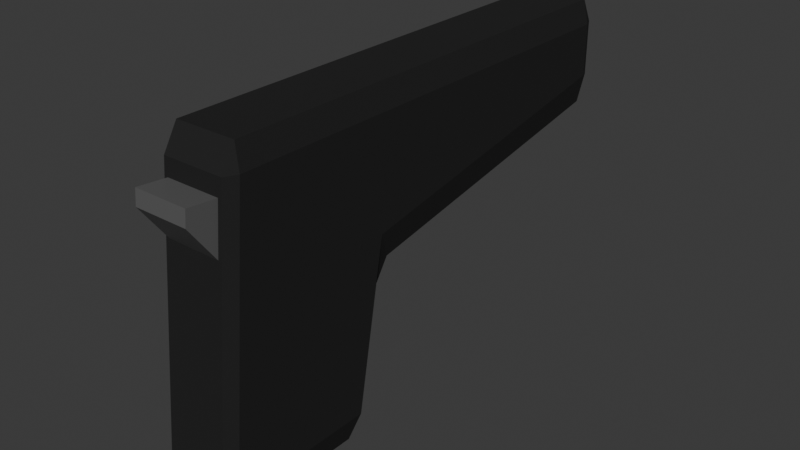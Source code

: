 # Source: Pistol.blend  (saved by Blender 4.0.36; exported with 4.5.12 LTS)
import bpy
from mathutils import Matrix  # noqa: F401  (used for matrix-valued properties, if any)

bpy.ops.wm.read_factory_settings(use_empty=True)
scene = bpy.context.scene
scene.name = 'Scene'

# ---- collections
col_collection = bpy.data.collections.new('Collection'); scene.collection.children.link(col_collection)

# ---- materials (node trees are filled in below, after node groups)
mat_pistolblack = bpy.data.materials.new('PistolBlack')
mat_pistolblack.alpha_threshold = 0.0
mat_pistolblack.use_transparent_shadow = False
mat_pistolblack.roughness = 0.5
mat_pistolblack.line_color = (0.0, 0.0, 0.0, 1.0)
mat_pistolgrey = bpy.data.materials.new('PistolGrey')
mat_pistolgrey.use_transparent_shadow = False

# ---- material node trees
mat_pistolblack.use_nodes = True; mat_pistolblack.node_tree.nodes.clear()
_N = mat_pistolblack.node_tree.nodes; _L = mat_pistolblack.node_tree.links
n0 = _N.new('ShaderNodeOutputMaterial'); n0.name = 'Material Output'; n0.location = (300, 300)
n1 = _N.new('ShaderNodeBsdfPrincipled'); n1.name = 'Principled BSDF'; n1.location = (10, 300)
n1.inputs[0].default_value = (0.02225, 0.02225, 0.02225, 1.0)
n1.inputs[3].default_value = 1.45
n1.inputs[13].default_value = 0.1
_L.new(n1.outputs[0], n0.inputs[0])
n0.is_active_output = True
mat_pistolgrey.use_nodes = True; mat_pistolgrey.node_tree.nodes.clear()
_N = mat_pistolgrey.node_tree.nodes; _L = mat_pistolgrey.node_tree.links
n0 = _N.new('ShaderNodeBsdfPrincipled'); n0.name = 'Principled BSDF'; n0.location = (10, 300)
n0.inputs[0].default_value = (0.1095, 0.1095, 0.1095, 1.0)
n0.inputs[3].default_value = 1.45
n1 = _N.new('ShaderNodeOutputMaterial'); n1.name = 'Material Output'; n1.location = (300, 300)
_L.new(n0.outputs[0], n1.inputs[0])
n1.is_active_output = True

# ---- world
world_world = bpy.data.worlds.new('World'); scene.world = world_world
world_world.use_nodes = True; world_world.node_tree.nodes.clear()
_N = world_world.node_tree.nodes; _L = world_world.node_tree.links
n0 = _N.new('ShaderNodeOutputWorld'); n0.name = 'World Output'; n0.location = (300, 300)
n1 = _N.new('ShaderNodeBackground'); n1.name = 'Background'; n1.location = (10, 300)
n1.inputs[0].default_value = (0.05088, 0.05088, 0.05088, 1.0)
_L.new(n1.outputs[0], n0.inputs[0])
n0.is_active_output = True
world_world.color = (0.05088, 0.05088, 0.05088)
world_world.use_sun_shadow = False
world_world.sun_shadow_jitter_overblur = 0.0

# ---- meshes
me_cube = bpy.data.meshes.new('Cube')
me_cube.from_pydata([(0.05, 0.01901, 0.1), (0.05, 0.02237, 0.085), (0.02437, 0.01901, -0.1), (0.03113, 0.02237, -0.085), (0.03443, 0.01901, -0.0859), (0.05, -0.02237, 0.085), (0.05, -0.01901, 0.1), (0.03443, -0.01901, -0.0859), (0.03113, -0.02237, -0.085), (0.02437, -0.01901, -0.1), (-0.04374, 0.02237, 0.085), (-0.05225, 0.01672, 0.07515), (-0.0425, 0.01901, 0.1), (-0.05496, 0.01672, 0.04524), (-0.05915, 0.02237, -0.085), (-0.06063, 0.01901, -0.1), (-0.05225, -0.01672, 0.07515), (-0.04374, -0.02237, 0.085), (-0.0425, -0.01901, 0.1), (-0.06063, -0.01901, -0.1), (-0.05915, -0.02237, -0.085), (-0.05496, -0.01672, 0.04524), (0.04744, -0.01901, -0.0141), (0.05747, -0.01901, 0.001339), (0.05, -0.02237, 0.01809), (0.04744, 0.01901, -0.0141), (0.05, 0.02237, 0.01809), (0.05747, 0.01901, 0.001339), (0.2425, 0.01901, 0.1), (0.25, 0.01901, 0.085), (0.2425, 0.02237, 0.085), (0.2425, -0.01901, 0.1), (0.2425, -0.02237, 0.085), (0.25, -0.01901, 0.085), (0.2425, -0.02237, 0.05248), (0.2425, -0.01901, 0.03451), (0.25, -0.01901, 0.05085), (0.2425, 0.02237, 0.05248), (0.25, 0.01901, 0.05085), (0.2425, 0.01901, 0.03451), (-0.06679, -0.01901, -0.08524), (-0.06679, 0.01901, -0.08524), (-0.05134, -0.01901, 0.08524), (-0.05134, 0.01901, 0.08524), (-0.05496, -0.01672, 0.04524), (-0.05496, 0.01672, 0.04524), (-0.05225, -0.01672, 0.07515), (-0.05225, 0.01672, 0.07515), (-0.07127, -0.01672, 0.06744), (-0.07127, 0.01672, 0.06744), (-0.07042, -0.01672, 0.0768), (-0.07042, 0.01672, 0.0768), (0.2538, 0.01197, 0.06793), (0.2538, 0.01174, 0.06559), (0.2462, 0.01464, 0.06793), (0.2538, 0.01464, 0.06793), (0.2462, 0.01435, 0.06507), (0.2538, 0.01435, 0.06507), (0.2462, 0.01352, 0.06232), (0.2538, 0.01352, 0.06232), (0.2462, 0.01217, 0.05979), (0.2538, 0.01217, 0.05979), (0.2462, 0.01035, 0.05758), (0.2538, 0.01035, 0.05758), (0.2462, 0.008131, 0.05576), (0.2538, 0.008131, 0.05576), (0.2462, 0.005601, 0.0544), (0.2538, 0.005601, 0.0544), (0.2462, 0.002855, 0.05357), (0.2538, 0.002855, 0.05357), (0.2462, 4.117e-10, 0.05329), (0.2538, 4.117e-10, 0.05329), (0.2462, -0.002855, 0.05357), (0.2538, -0.002855, 0.05357), (0.2462, -0.005601, 0.0544), (0.2538, -0.005601, 0.0544), (0.2462, -0.008131, 0.05576), (0.2538, -0.008131, 0.05576), (0.2462, -0.01035, 0.05758), (0.2538, -0.01035, 0.05758), (0.2462, -0.01217, 0.05979), (0.2538, -0.01217, 0.05979), (0.2462, -0.01352, 0.06232), (0.2538, -0.01352, 0.06232), (0.2462, -0.01435, 0.06507), (0.2538, -0.01435, 0.06507), (0.2462, -0.01464, 0.06793), (0.2538, -0.01464, 0.06793), (0.2462, -0.01435, 0.07078), (0.2538, -0.01435, 0.07078), (0.2462, -0.01352, 0.07353), (0.2538, -0.01352, 0.07353), (0.2462, -0.01217, 0.07606), (0.2538, -0.01217, 0.07606), (0.2462, -0.01035, 0.07827), (0.2538, -0.01035, 0.07827), (0.2462, -0.008131, 0.08009), (0.2538, -0.008131, 0.08009), (0.2462, -0.005601, 0.08145), (0.2538, -0.005601, 0.08145), (0.2462, -0.002855, 0.08228), (0.2538, -0.002855, 0.08228), (0.2462, 4.117e-10, 0.08256), (0.2538, 4.117e-10, 0.08256), (0.2462, 0.002855, 0.08228), (0.2538, 0.002855, 0.08228), (0.2462, 0.005601, 0.08145), (0.2538, 0.005601, 0.08145), (0.2462, 0.008131, 0.08009), (0.2538, 0.008131, 0.08009), (0.2462, 0.01035, 0.07827), (0.2538, 0.01035, 0.07827), (0.2462, 0.01217, 0.07606), (0.2538, 0.01217, 0.07606), (0.2462, 0.01352, 0.07353), (0.2538, 0.01352, 0.07353), (0.2462, 0.01435, 0.07078), (0.2538, 0.01435, 0.07078), (0.2538, 0.01106, 0.06334), (0.2538, 0.009956, 0.06127), (0.2538, 0.008467, 0.05946), (0.2538, 0.006652, 0.05797), (0.2538, 0.004582, 0.05686), (0.2538, 0.002336, 0.05618), (0.2538, 3.157e-10, 0.05595), (0.2538, -0.002336, 0.05618), (0.2538, -0.004582, 0.05686), (0.2538, -0.006652, 0.05797), (0.2538, -0.008467, 0.05946), (0.2538, -0.009956, 0.06127), (0.2538, -0.01106, 0.06334), (0.2538, -0.01174, 0.06559), (0.2538, -0.01197, 0.06793), (0.2538, -0.01174, 0.07026), (0.2538, -0.01106, 0.07251), (0.2538, -0.009956, 0.07458), (0.2538, -0.008467, 0.07639), (0.2538, -0.006652, 0.07788), (0.2538, -0.004582, 0.07899), (0.2538, -0.002336, 0.07967), (0.2538, 3.157e-10, 0.0799), (0.2538, 0.002336, 0.07967), (0.2538, 0.004582, 0.07899), (0.2538, 0.006652, 0.07788), (0.2538, 0.008467, 0.07639), (0.2538, 0.009956, 0.07458), (0.2538, 0.01106, 0.07251), (0.2538, 0.01174, 0.07026)], [], [(14, 10, 1, 26, 3), (5, 24, 34, 32), (23, 27, 39, 35), (4, 25, 22, 7), (8, 24, 5, 17, 20), (26, 1, 30, 37), (36, 38, 29, 33), (16, 11, 47, 46), (15, 2, 9, 19), (0, 12, 18, 6), (2, 3, 4), (7, 8, 9), (10, 43, 12), (41, 14, 15), (42, 17, 18), (19, 20, 40), (22, 23, 24), (25, 26, 27), (28, 29, 30), (31, 32, 33), (34, 35, 36), (37, 38, 39), (15, 19, 40, 41), (2, 15, 14, 3), (25, 4, 3, 26), (20, 17, 42, 40), (24, 8, 7, 22), (10, 14, 41, 43), (6, 18, 17, 5), (19, 9, 8, 20), (18, 12, 43, 42), (12, 0, 1, 10), (9, 2, 4, 7), (22, 25, 27, 23), (28, 31, 33, 29), (32, 34, 36, 33), (29, 38, 37, 30), (35, 39, 38, 36), (26, 37, 39, 27), (34, 24, 23, 35), (31, 6, 5, 32), (0, 28, 30, 1), (0, 6, 31, 28), (21, 13, 41, 40), (16, 21, 40, 42), (13, 11, 43, 41), (11, 16, 42, 43), (44, 46, 50, 48), (21, 16, 46, 44), (11, 13, 45, 47), (13, 21, 44, 45), (48, 50, 51, 49), (47, 45, 49, 51), (45, 44, 48, 49), (46, 47, 51, 50), (67, 65, 121, 122), (54, 55, 57, 56), (83, 81, 129, 130), (56, 57, 59, 58), (99, 97, 137, 138), (58, 59, 61, 60), (115, 113, 145, 146), (60, 61, 63, 62), (61, 59, 118, 119), (62, 63, 65, 64), (77, 75, 126, 127), (64, 65, 67, 66), (93, 91, 134, 135), (66, 67, 69, 68), (109, 107, 142, 143), (68, 69, 71, 70), (71, 69, 123, 124), (70, 71, 73, 72), (87, 85, 131, 132), (72, 73, 75, 74), (103, 101, 139, 140), (74, 75, 77, 76), (65, 63, 120, 121), (76, 77, 79, 78), (81, 79, 128, 129), (78, 79, 81, 80), (97, 95, 136, 137), (80, 81, 83, 82), (113, 111, 144, 145), (82, 83, 85, 84), (55, 117, 147, 52), (84, 85, 87, 86), (59, 57, 53, 118), (86, 87, 89, 88), (75, 73, 125, 126), (88, 89, 91, 90), (91, 89, 133, 134), (90, 91, 93, 92), (107, 105, 141, 142), (92, 93, 95, 94), (69, 67, 122, 123), (94, 95, 97, 96), (85, 83, 130, 131), (96, 97, 99, 98), (101, 99, 138, 139), (98, 99, 101, 100), (117, 115, 146, 147), (100, 101, 103, 102), (63, 61, 119, 120), (102, 103, 105, 104), (79, 77, 127, 128), (104, 105, 107, 106), (95, 93, 135, 136), (106, 107, 109, 108), (111, 109, 143, 144), (108, 109, 111, 110), (73, 71, 124, 125), (110, 111, 113, 112), (89, 87, 132, 133), (112, 113, 115, 114), (105, 103, 140, 141), (114, 115, 117, 116), (57, 55, 52, 53), (116, 117, 55, 54), (54, 56, 58, 60, 62, 64, 66, 68, 70, 72, 74, 76, 78, 80, 82, 84, 86, 88, 90, 92, 94, 96, 98, 100, 102, 104, 106, 108, 110, 112, 114, 116)])
me_cube.polygons.foreach_set('material_index', [0, 0, 0, 0, 0, 0, 0, 0, 0, 0, 0, 0, 0, 0, 0, 0, 0, 0, 0, 0, 0, 0, 0, 0, 0, 0, 0, 0, 0, 0, 0, 0, 0, 0, 0, 0, 0, 0, 0, 0, 0, 0, 0, 0, 0, 0, 0, 1, 0, 0, 0, 1, 1, 1, 1, 1, 1, 1, 1, 1, 1, 1, 1, 1, 1, 1, 1, 1, 1, 1, 1, 1, 1, 1, 1, 1, 1, 1, 1, 1, 1, 1, 1, 1, 1, 1, 1, 1, 1, 1, 1, 1, 1, 1, 1, 1, 1, 1, 1, 1, 1, 1, 1, 1, 1, 1, 1, 1, 1, 1, 1, 1, 1, 1, 1, 1, 1, 1, 1, 1])
_uv = me_cube.uv_layers.new(name='UVMap')
_uv.uv.foreach_set('vector', [0.3937, 0.2689, 0.6063, 0.2688, 0.6062, 0.5, 0.5226, 0.5, 0.3938, 0.4922, 0.6062, 0.75, 0.5226, 0.75, 0.534, 0.75, 0.5966, 0.75, 0.5, 0.7313, 0.5, 0.5188, 0.5, 0.5187, 0.5, 0.7313, 0.3926, 0.5188, 0.4824, 0.5187, 0.4824, 0.7313, 0.3926, 0.7312, 0.3937, 0.7578, 0.5226, 0.75, 0.6062, 0.75, 0.6062, 0.9812, 0.3937, 0.9811, 0.5226, 0.5, 0.6062, 0.5, 0.5966, 0.5, 0.534, 0.5, 0.5292, 0.7312, 0.5292, 0.5187, 0.5958, 0.5188, 0.5958, 0.7312, 0.5939, 0.03156, 0.5939, 0.2184, 0.5939, 0.2184, 0.5939, 0.03156, 0.1437, 0.5188, 0.3563, 0.5188, 0.3563, 0.7313, 0.1438, 0.7313, 0.625, 0.5188, 0.8563, 0.5188, 0.8563, 0.7313, 0.625, 0.7313, 0.3563, 0.5188, 0.3731, 0.5, 0.375, 0.5188, 0.375, 0.7313, 0.3731, 0.75, 0.3563, 0.7313, 0.6096, 0.25, 0.6066, 0.2313, 0.625, 0.2313, 0.1283, 0.5188, 0.1475, 0.5, 0.1437, 0.5188, 0.6066, 0.01875, 0.6096, 0.0, 0.625, 0.01875, 0.1438, 0.7313, 0.1475, 0.75, 0.1283, 0.7312, 0.4824, 0.7313, 0.5, 0.7313, 0.5226, 0.75, 0.4824, 0.5187, 0.5226, 0.5, 0.5, 0.5188, 0.625, 0.5187, 0.5958, 0.5188, 0.5966, 0.5, 0.625, 0.7312, 0.5966, 0.75, 0.5958, 0.7312, 0.534, 0.75, 0.5, 0.7313, 0.5292, 0.7312, 0.534, 0.5, 0.5292, 0.5187, 0.5, 0.5187, 0.1437, 0.5188, 0.1438, 0.7313, 0.125, 0.7313, 0.125, 0.5188, 0.3563, 0.5188, 0.1437, 0.5188, 0.1475, 0.5, 0.3731, 0.5, 0.4824, 0.5187, 0.3926, 0.5188, 0.3938, 0.4922, 0.5226, 0.5, 0.3971, 0.0, 0.6096, 0.0, 0.6066, 0.01875, 0.3934, 0.01875, 0.5226, 0.75, 0.3937, 0.7578, 0.3926, 0.7312, 0.4824, 0.7313, 0.6063, 0.2688, 0.3937, 0.2689, 0.3934, 0.2313, 0.6066, 0.2313, 0.625, 0.75, 0.625, 0.9812, 0.6062, 0.9812, 0.6062, 0.75, 0.1438, 0.7313, 0.3563, 0.7313, 0.3731, 0.75, 0.1475, 0.75, 0.625, 0.01875, 0.625, 0.2313, 0.6066, 0.2313, 0.6066, 0.01875, 0.625, 0.2688, 0.625, 0.5, 0.6062, 0.5, 0.6063, 0.2688, 0.3563, 0.7313, 0.3563, 0.5188, 0.3926, 0.5188, 0.3926, 0.7312, 0.4824, 0.7313, 0.4824, 0.5187, 0.5, 0.5188, 0.5, 0.7313, 0.625, 0.5187, 0.625, 0.7312, 0.5958, 0.7312, 0.5958, 0.5188, 0.5966, 0.75, 0.534, 0.75, 0.5292, 0.7312, 0.5958, 0.7312, 0.5958, 0.5188, 0.5292, 0.5187, 0.534, 0.5, 0.5966, 0.5, 0.5, 0.7313, 0.5, 0.5187, 0.5292, 0.5187, 0.5292, 0.7312, 0.5226, 0.5, 0.534, 0.5, 0.5, 0.5187, 0.5, 0.5188, 0.534, 0.75, 0.5226, 0.75, 0.5, 0.7313, 0.5, 0.7313, 0.625, 0.7312, 0.625, 0.7313, 0.6062, 0.75, 0.5966, 0.75, 0.625, 0.5188, 0.625, 0.5187, 0.5966, 0.5, 0.6062, 0.5, 0.625, 0.5188, 0.625, 0.7313, 0.625, 0.7312, 0.625, 0.5187, 0.5566, 0.03156, 0.5566, 0.2184, 0.3934, 0.2313, 0.3934, 0.01875, 0.5939, 0.03156, 0.5566, 0.03156, 0.3934, 0.01875, 0.6066, 0.01875, 0.5566, 0.2184, 0.5939, 0.2184, 0.6066, 0.2313, 0.3934, 0.2313, 0.5939, 0.2184, 0.5939, 0.03156, 0.6066, 0.01875, 0.6066, 0.2313, 0.5566, 0.03156, 0.5939, 0.03156, 0.5939, 0.03156, 0.5822, 0.03156, 0.5566, 0.03156, 0.5939, 0.03156, 0.5939, 0.03156, 0.5566, 0.03156, 0.5939, 0.2184, 0.5566, 0.2184, 0.5566, 0.2184, 0.5939, 0.2184, 0.5566, 0.2184, 0.5566, 0.03156, 0.5566, 0.03156, 0.5566, 0.2184, 0.5822, 0.03156, 0.5939, 0.03156, 0.5939, 0.2184, 0.5822, 0.2184, 0.5939, 0.2184, 0.5566, 0.2184, 0.5822, 0.2184, 0.5939, 0.2184, 0.5566, 0.2184, 0.5566, 0.03156, 0.5822, 0.03156, 0.5822, 0.2184, 0.5939, 0.03156, 0.5939, 0.2184, 0.5939, 0.2184, 0.5939, 0.03156, 0.8125, 1.0, 0.8438, 1.0, 0.8438, 1.0, 0.8125, 1.0, 1.0, 0.5, 1.0, 1.0, 0.9688, 1.0, 0.9688, 0.5, 0.5625, 1.0, 0.5938, 1.0, 0.5938, 1.0, 0.5625, 1.0, 0.9688, 0.5, 0.9688, 1.0, 0.9375, 1.0, 0.9375, 0.5, 0.3125, 1.0, 0.3438, 1.0, 0.3438, 1.0, 0.3125, 1.0, 0.9375, 0.5, 0.9375, 1.0, 0.9062, 1.0, 0.9062, 0.5, 0.0625, 1.0, 0.09375, 1.0, 0.09375, 1.0, 0.0625, 1.0, 0.9062, 0.5, 0.9062, 1.0, 0.875, 1.0, 0.875, 0.5, 0.9062, 1.0, 0.9375, 1.0, 0.9375, 1.0, 0.9062, 1.0, 0.875, 0.5, 0.875, 1.0, 0.8438, 1.0, 0.8438, 0.5, 0.6562, 1.0, 0.6875, 1.0, 0.6875, 1.0, 0.6562, 1.0, 0.8438, 0.5, 0.8438, 1.0, 0.8125, 1.0, 0.8125, 0.5, 0.4062, 1.0, 0.4375, 1.0, 0.4375, 1.0, 0.4062, 1.0, 0.8125, 0.5, 0.8125, 1.0, 0.7812, 1.0, 0.7812, 0.5, 0.1562, 1.0, 0.1875, 1.0, 0.1875, 1.0, 0.1562, 1.0, 0.7812, 0.5, 0.7812, 1.0, 0.75, 1.0, 0.75, 0.5, 0.75, 1.0, 0.7812, 1.0, 0.7812, 1.0, 0.75, 1.0, 0.75, 0.5, 0.75, 1.0, 0.7188, 1.0, 0.7188, 0.5, 0.5, 1.0, 0.5312, 1.0, 0.5312, 1.0, 0.5, 1.0, 0.7188, 0.5, 0.7188, 1.0, 0.6875, 1.0, 0.6875, 0.5, 0.25, 1.0, 0.2812, 1.0, 0.2812, 1.0, 0.25, 1.0, 0.6875, 0.5, 0.6875, 1.0, 0.6562, 1.0, 0.6562, 0.5, 0.8438, 1.0, 0.875, 1.0, 0.875, 1.0, 0.8438, 1.0, 0.6562, 0.5, 0.6562, 1.0, 0.625, 1.0, 0.625, 0.5, 0.5938, 1.0, 0.625, 1.0, 0.625, 1.0, 0.5938, 1.0, 0.625, 0.5, 0.625, 1.0, 0.5938, 1.0, 0.5938, 0.5, 0.3438, 1.0, 0.375, 1.0, 0.375, 1.0, 0.3438, 1.0, 0.5938, 0.5, 0.5938, 1.0, 0.5625, 1.0, 0.5625, 0.5, 0.09375, 1.0, 0.125, 1.0, 0.125, 1.0, 0.09375, 1.0, 0.5625, 0.5, 0.5625, 1.0, 0.5312, 1.0, 0.5312, 0.5, 0.0, 1.0, 0.03125, 1.0, 0.03125, 1.0, 0.0, 1.0, 0.5312, 0.5, 0.5312, 1.0, 0.5, 1.0, 0.5, 0.5, 0.9375, 1.0, 0.9688, 1.0, 0.9688, 1.0, 0.9375, 1.0, 0.5, 0.5, 0.5, 1.0, 0.4688, 1.0, 0.4688, 0.5, 0.6875, 1.0, 0.7188, 1.0, 0.7188, 1.0, 0.6875, 1.0, 0.4688, 0.5, 0.4688, 1.0, 0.4375, 1.0, 0.4375, 0.5, 0.4375, 1.0, 0.4688, 1.0, 0.4688, 1.0, 0.4375, 1.0, 0.4375, 0.5, 0.4375, 1.0, 0.4062, 1.0, 0.4062, 0.5, 0.1875, 1.0, 0.2188, 1.0, 0.2188, 1.0, 0.1875, 1.0, 0.4062, 0.5, 0.4062, 1.0, 0.375, 1.0, 0.375, 0.5, 0.7812, 1.0, 0.8125, 1.0, 0.8125, 1.0, 0.7812, 1.0, 0.375, 0.5, 0.375, 1.0, 0.3438, 1.0, 0.3438, 0.5, 0.5312, 1.0, 0.5625, 1.0, 0.5625, 1.0, 0.5312, 1.0, 0.3438, 0.5, 0.3438, 1.0, 0.3125, 1.0, 0.3125, 0.5, 0.2812, 1.0, 0.3125, 1.0, 0.3125, 1.0, 0.2812, 1.0, 0.3125, 0.5, 0.3125, 1.0, 0.2812, 1.0, 0.2812, 0.5, 0.03125, 1.0, 0.0625, 1.0, 0.0625, 1.0, 0.03125, 1.0, 0.2812, 0.5, 0.2812, 1.0, 0.25, 1.0, 0.25, 0.5, 0.875, 1.0, 0.9062, 1.0, 0.9062, 1.0, 0.875, 1.0, 0.25, 0.5, 0.25, 1.0, 0.2188, 1.0, 0.2188, 0.5, 0.625, 1.0, 0.6562, 1.0, 0.6562, 1.0, 0.625, 1.0, 0.2188, 0.5, 0.2188, 1.0, 0.1875, 1.0, 0.1875, 0.5, 0.375, 1.0, 0.4062, 1.0, 0.4062, 1.0, 0.375, 1.0, 0.1875, 0.5, 0.1875, 1.0, 0.1562, 1.0, 0.1562, 0.5, 0.125, 1.0, 0.1562, 1.0, 0.1562, 1.0, 0.125, 1.0, 0.1562, 0.5, 0.1562, 1.0, 0.125, 1.0, 0.125, 0.5, 0.7188, 1.0, 0.75, 1.0, 0.75, 1.0, 0.7188, 1.0, 0.125, 0.5, 0.125, 1.0, 0.09375, 1.0, 0.09375, 0.5, 0.4688, 1.0, 0.5, 1.0, 0.5, 1.0, 0.4688, 1.0, 0.09375, 0.5, 0.09375, 1.0, 0.0625, 1.0, 0.0625, 0.5, 0.2188, 1.0, 0.25, 1.0, 0.25, 1.0, 0.2188, 1.0, 0.0625, 0.5, 0.0625, 1.0, 0.03125, 1.0, 0.03125, 0.5, 0.9688, 1.0, 1.0, 1.0, 1.0, 1.0, 0.9688, 1.0, 0.03125, 0.5, 0.03125, 1.0, 0.0, 1.0, 0.0, 0.5, 0.75, 0.49, 0.7968, 0.4854, 0.8418, 0.4717, 0.8833, 0.4496, 0.9197, 0.4197, 0.9496, 0.3833, 0.9717, 0.3418, 0.9854, 0.2968, 0.99, 0.25, 0.9854, 0.2032, 0.9717, 0.1582, 0.9496, 0.1167, 0.9197, 0.08029, 0.8833, 0.05045, 0.8418, 0.02827, 0.7968, 0.01461, 0.75, 0.01, 0.7032, 0.01461, 0.6582, 0.02827, 0.6167, 0.05045, 0.5803, 0.08029, 0.5504, 0.1167, 0.5283, 0.1582, 0.5146, 0.2032, 0.51, 0.25, 0.5146, 0.2968, 0.5283, 0.3418, 0.5504, 0.3833, 0.5803, 0.4197, 0.6167, 0.4496, 0.6582, 0.4717, 0.7032, 0.4854])
me_cube.materials.append(mat_pistolblack)
me_cube.materials.append(mat_pistolgrey)
me_cube.use_mirror_vertex_groups = False
me_cube.update()

# ---- objects
ob_pistol_rigid = bpy.data.objects.new('Pistol-rigid', me_cube)

# ---- transforms, parenting, visibility, modifiers, constraints
ob_pistol_rigid.location = (0.0, 0.0, 0.0)
ob_pistol_rigid.rotation_euler = (0.0, -0.0, 1.571)
ob_pistol_rigid.lock_rotations_4d = False
ob_pistol_rigid.empty_display_type = 'ARROWS'
ob_pistol_rigid.lineart.crease_threshold = 0.0

# ---- collection membership
col_collection.objects.link(ob_pistol_rigid)

# ---- scene / render settings (as saved in the file)
scene.frame_start = 1; scene.frame_end = 250; scene.frame_set(1)
scene.render.engine = 'BLENDER_EEVEE_NEXT'
scene.cycles.sampling_pattern = 'TABULATED_SOBOL'
bpy.context.view_layer.update()

# ---- added for rendering (the .blend has no active camera and no usable light): camera, sun
cam_auto = bpy.data.cameras.new('AutoCamera')
cam_auto.lens = 50.0
cam_auto.sensor_width = 36.0
cam_auto.clip_end = 1000.0
ob_auto_camera = bpy.data.objects.new('AutoCamera', cam_auto)
scene.collection.objects.link(ob_auto_camera)
ob_auto_camera.location = (0.355532, -0.335383, 0.284425)
ob_auto_camera.rotation_euler = (1.09748, -7.21219e-08, 0.694738)
scene.camera = ob_auto_camera
light_auto_sun = bpy.data.lights.new('AutoSun', 'SUN')
light_auto_sun.energy = 3.0
light_auto_sun.angle = 0.0523599
ob_auto_sun = bpy.data.objects.new('AutoSun', light_auto_sun)
scene.collection.objects.link(ob_auto_sun)
ob_auto_sun.rotation_euler = (0.872665, 0.174533, 0.523599)
bpy.context.view_layer.update()
